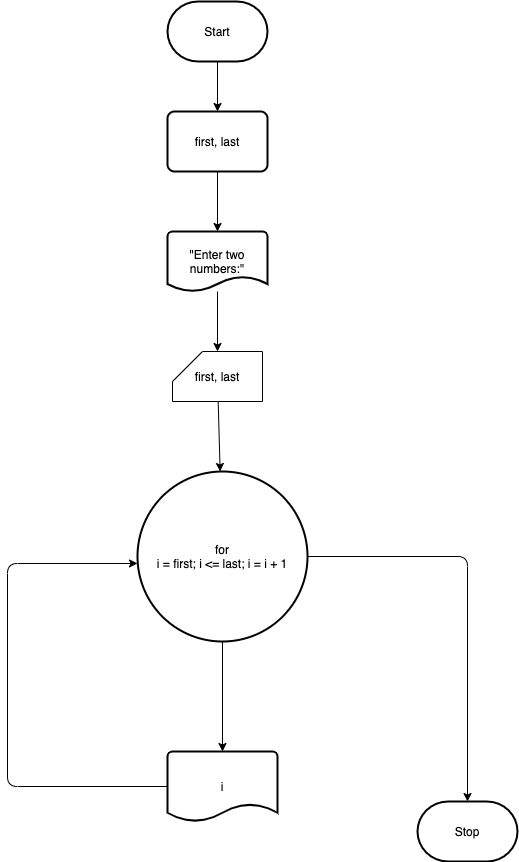

The diagram above was exported from draw.io. Its source (the exported page's mxGraphModel, read from the mxfile embedded in the PNG):
<mxGraphModel dx="1068" dy="860" grid="1" gridSize="10" guides="1" tooltips="1" connect="1" arrows="1" fold="1" page="1" pageScale="1" pageWidth="850" pageHeight="1100" background="#ffffff" math="0" shadow="0">
  <root>
    <mxCell id="0" />
    <mxCell id="1" parent="0" />
    <mxCell id="4" style="edgeStyle=none;html=1;entryX=0.5;entryY=0;entryDx=0;entryDy=0;strokeColor=#000000;" edge="1" parent="1" source="2" target="3">
      <mxGeometry relative="1" as="geometry" />
    </mxCell>
    <mxCell id="2" value="Start" style="strokeWidth=2;html=1;shape=mxgraph.flowchart.terminator;whiteSpace=wrap;" vertex="1" parent="1">
      <mxGeometry x="350" y="110" width="100" height="60" as="geometry" />
    </mxCell>
    <mxCell id="6" style="edgeStyle=none;html=1;entryX=0.5;entryY=0;entryDx=0;entryDy=0;entryPerimeter=0;strokeColor=#000000;" edge="1" parent="1" source="3" target="5">
      <mxGeometry relative="1" as="geometry" />
    </mxCell>
    <mxCell id="3" value="first, last" style="rounded=1;whiteSpace=wrap;html=1;absoluteArcSize=1;arcSize=14;strokeWidth=2;" vertex="1" parent="1">
      <mxGeometry x="350" y="220" width="100" height="60" as="geometry" />
    </mxCell>
    <mxCell id="8" style="edgeStyle=none;html=1;entryX=0.5;entryY=0;entryDx=0;entryDy=0;entryPerimeter=0;strokeColor=#000000;" edge="1" parent="1" source="5" target="7">
      <mxGeometry relative="1" as="geometry" />
    </mxCell>
    <mxCell id="5" value="&quot;Enter two numbers:&quot;" style="strokeWidth=2;html=1;shape=mxgraph.flowchart.document2;whiteSpace=wrap;size=0.25;" vertex="1" parent="1">
      <mxGeometry x="350" y="340" width="100" height="60" as="geometry" />
    </mxCell>
    <mxCell id="10" style="edgeStyle=none;html=1;strokeColor=#000000;" edge="1" parent="1" source="7" target="9">
      <mxGeometry relative="1" as="geometry" />
    </mxCell>
    <mxCell id="7" value="first, last" style="shape=card;whiteSpace=wrap;html=1;" vertex="1" parent="1">
      <mxGeometry x="355" y="460" width="90" height="50" as="geometry" />
    </mxCell>
    <mxCell id="12" style="edgeStyle=none;html=1;entryX=0.5;entryY=0;entryDx=0;entryDy=0;entryPerimeter=0;strokeColor=#000000;" edge="1" parent="1" source="9" target="11">
      <mxGeometry relative="1" as="geometry" />
    </mxCell>
    <mxCell id="15" style="edgeStyle=none;html=1;entryX=0.5;entryY=0;entryDx=0;entryDy=0;entryPerimeter=0;strokeColor=#000000;" edge="1" parent="1" source="9" target="14">
      <mxGeometry relative="1" as="geometry">
        <Array as="points">
          <mxPoint x="650" y="665" />
        </Array>
      </mxGeometry>
    </mxCell>
    <mxCell id="9" value="for&lt;br&gt;i = first; i &amp;lt;= last; i = i + 1" style="strokeWidth=2;html=1;shape=mxgraph.flowchart.start_2;whiteSpace=wrap;" vertex="1" parent="1">
      <mxGeometry x="320" y="580" width="170" height="170" as="geometry" />
    </mxCell>
    <mxCell id="13" style="edgeStyle=none;html=1;entryX=0;entryY=0.541;entryDx=0;entryDy=0;entryPerimeter=0;strokeColor=#000000;" edge="1" parent="1" source="11" target="9">
      <mxGeometry relative="1" as="geometry">
        <Array as="points">
          <mxPoint x="190" y="895" />
          <mxPoint x="190" y="672" />
        </Array>
      </mxGeometry>
    </mxCell>
    <mxCell id="11" value="i" style="strokeWidth=2;html=1;shape=mxgraph.flowchart.document2;whiteSpace=wrap;size=0.25;" vertex="1" parent="1">
      <mxGeometry x="350" y="860" width="110" height="70" as="geometry" />
    </mxCell>
    <mxCell id="14" value="Stop" style="strokeWidth=2;html=1;shape=mxgraph.flowchart.terminator;whiteSpace=wrap;" vertex="1" parent="1">
      <mxGeometry x="600" y="910" width="100" height="60" as="geometry" />
    </mxCell>
  </root>
</mxGraphModel>